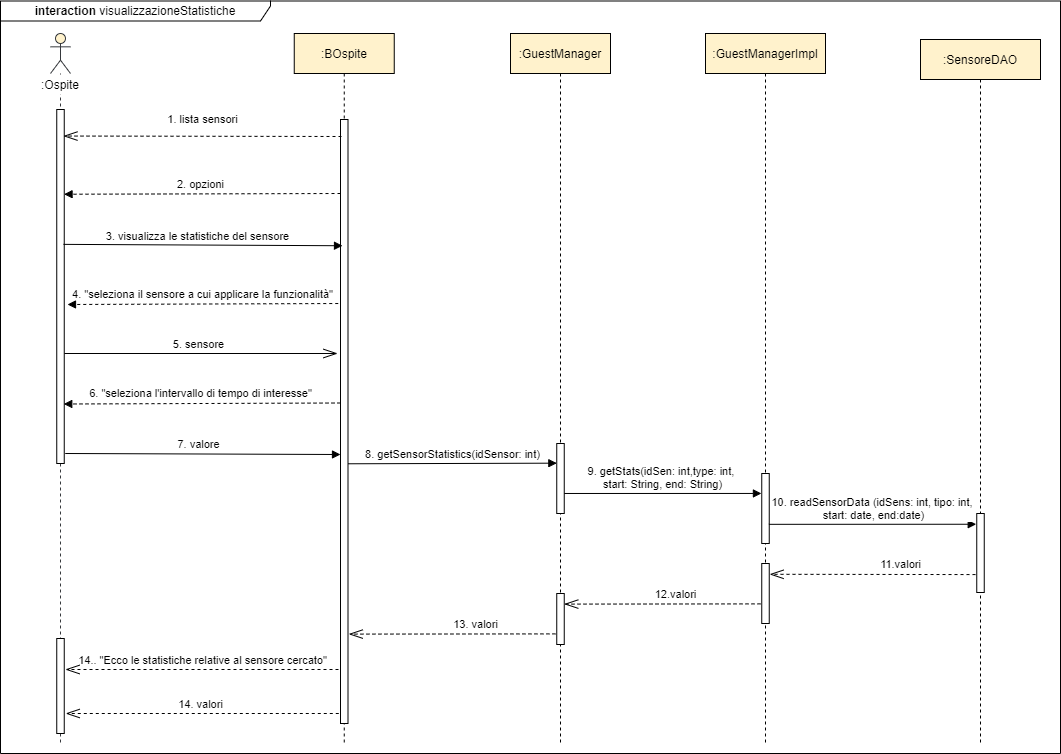

The diagram above was exported from draw.io. Its source (the exported page's mxGraphModel, read from the mxfile embedded in the PNG):
<mxGraphModel dx="1551" dy="3489" grid="1" gridSize="10" guides="1" tooltips="1" connect="1" arrows="1" fold="1" page="1" pageScale="1" pageWidth="827" pageHeight="1169" math="0" shadow="0">
  <root>
    <mxCell id="0" />
    <mxCell id="1" parent="0" />
    <mxCell id="6aDzjFY0LqYyvMIfEZzi-5" value="" style="endArrow=block;dashed=1;endFill=1;endSize=6;html=1;startSize=8;" parent="1" edge="1">
      <mxGeometry width="160" relative="1" as="geometry">
        <mxPoint x="443.75000000000006" y="-1980" as="sourcePoint" />
        <mxPoint x="167" y="-1979" as="targetPoint" />
        <Array as="points" />
      </mxGeometry>
    </mxCell>
    <mxCell id="ORToput19fKV2EuOsulp-1" value="&lt;b&gt;interaction&amp;nbsp;&lt;/b&gt;visualizzazioneStatistiche" style="shape=umlFrame;whiteSpace=wrap;html=1;width=270;height=20;" parent="1" vertex="1">
      <mxGeometry x="100" y="-2282.5" width="1060" height="752.5" as="geometry" />
    </mxCell>
    <mxCell id="P8_2IeEaVHDc-pMJrhTH-5" value="5. sensore" style="html=1;verticalAlign=bottom;startArrow=none;endArrow=openThin;startSize=6;startFill=0;endFill=0;endSize=12;" parent="1" source="S1MVxgpzpjl_-mCcZn8_-5" edge="1">
      <mxGeometry x="-0.0135" relative="1" as="geometry">
        <mxPoint x="170" y="-1900" as="sourcePoint" />
        <mxPoint x="437" y="-1930" as="targetPoint" />
        <mxPoint as="offset" />
      </mxGeometry>
    </mxCell>
    <mxCell id="S1MVxgpzpjl_-mCcZn8_-2" value=":BOspite" style="shape=umlLifeline;perimeter=lifelinePerimeter;whiteSpace=wrap;html=1;container=1;collapsible=0;recursiveResize=0;outlineConnect=0;fillColor=#FFF2CC;" parent="1" vertex="1">
      <mxGeometry x="393.75" y="-2250" width="100" height="710" as="geometry" />
    </mxCell>
    <mxCell id="S1MVxgpzpjl_-mCcZn8_-13" value="" style="html=1;points=[];perimeter=orthogonalPerimeter;fillColor=#ffffff;" parent="S1MVxgpzpjl_-mCcZn8_-2" vertex="1">
      <mxGeometry x="46.25" y="86" width="7.5" height="604" as="geometry" />
    </mxCell>
    <mxCell id="S1MVxgpzpjl_-mCcZn8_-4" value="" style="shape=umlLifeline;participant=umlActor;perimeter=lifelinePerimeter;whiteSpace=wrap;html=1;container=1;collapsible=0;recursiveResize=0;verticalAlign=top;spacingTop=36;outlineConnect=0;strokeColor=#36393d;fillColor=#FFF2CC;" parent="1" vertex="1">
      <mxGeometry x="150" y="-2250" width="20" height="710" as="geometry" />
    </mxCell>
    <mxCell id="S1MVxgpzpjl_-mCcZn8_-5" value="" style="html=1;points=[];perimeter=orthogonalPerimeter;fillColor=#ffffff;" parent="S1MVxgpzpjl_-mCcZn8_-4" vertex="1">
      <mxGeometry x="6.25" y="76" width="7.5" height="354" as="geometry" />
    </mxCell>
    <mxCell id="S1MVxgpzpjl_-mCcZn8_-7" value=":Ospite" style="text;html=1;strokeColor=none;align=center;verticalAlign=middle;whiteSpace=wrap;rounded=0;fillColor=#ffffff;" parent="1" vertex="1">
      <mxGeometry x="130" y="-2209" width="60" height="20" as="geometry" />
    </mxCell>
    <mxCell id="S1MVxgpzpjl_-mCcZn8_-9" value=":GuestManagerImpl" style="shape=umlLifeline;perimeter=lifelinePerimeter;whiteSpace=wrap;html=1;container=1;collapsible=0;recursiveResize=0;outlineConnect=0;fillColor=#FFF2CC;" parent="1" vertex="1">
      <mxGeometry x="805" y="-2250" width="120" height="710" as="geometry" />
    </mxCell>
    <mxCell id="S1MVxgpzpjl_-mCcZn8_-10" value="" style="html=1;points=[];perimeter=orthogonalPerimeter;fillColor=#ffffff;" parent="S1MVxgpzpjl_-mCcZn8_-9" vertex="1">
      <mxGeometry x="56.25" y="440" width="7.5" height="70" as="geometry" />
    </mxCell>
    <mxCell id="S1MVxgpzpjl_-mCcZn8_-11" value="" style="html=1;points=[];perimeter=orthogonalPerimeter;fillColor=#ffffff;" parent="S1MVxgpzpjl_-mCcZn8_-9" vertex="1">
      <mxGeometry x="56.25" y="530" width="7.5" height="60" as="geometry" />
    </mxCell>
    <mxCell id="S1MVxgpzpjl_-mCcZn8_-14" value=":GuestManager" style="shape=umlLifeline;perimeter=lifelinePerimeter;whiteSpace=wrap;html=1;container=1;collapsible=0;recursiveResize=0;outlineConnect=0;fillColor=#FFF2CC;" parent="1" vertex="1">
      <mxGeometry x="610" y="-2250" width="100" height="710" as="geometry" />
    </mxCell>
    <mxCell id="S1MVxgpzpjl_-mCcZn8_-15" value="" style="html=1;points=[];perimeter=orthogonalPerimeter;fillColor=#ffffff;" parent="S1MVxgpzpjl_-mCcZn8_-14" vertex="1">
      <mxGeometry x="46.25" y="410" width="7.5" height="70" as="geometry" />
    </mxCell>
    <mxCell id="S1MVxgpzpjl_-mCcZn8_-16" value="" style="html=1;points=[];perimeter=orthogonalPerimeter;fillColor=#ffffff;" parent="S1MVxgpzpjl_-mCcZn8_-14" vertex="1">
      <mxGeometry x="46.25" y="560" width="7.5" height="51" as="geometry" />
    </mxCell>
    <mxCell id="S1MVxgpzpjl_-mCcZn8_-25" value=":SensoreDAO" style="shape=umlLifeline;perimeter=lifelinePerimeter;whiteSpace=wrap;html=1;container=1;collapsible=0;recursiveResize=0;outlineConnect=0;fillColor=#FFF2CC;" parent="1" vertex="1">
      <mxGeometry x="1020" y="-2244" width="120" height="704" as="geometry" />
    </mxCell>
    <mxCell id="S1MVxgpzpjl_-mCcZn8_-26" value="" style="html=1;points=[];perimeter=orthogonalPerimeter;fillColor=#ffffff;" parent="S1MVxgpzpjl_-mCcZn8_-25" vertex="1">
      <mxGeometry x="56.25" y="474" width="7.5" height="79" as="geometry" />
    </mxCell>
    <mxCell id="S1MVxgpzpjl_-mCcZn8_-33" value="8. getSensorStatistics(idSensor: int)" style="html=1;verticalAlign=bottom;startArrow=none;endArrow=block;startSize=8;startFill=0;entryX=0.011;entryY=0.281;entryDx=0;entryDy=0;entryPerimeter=0;exitX=1.032;exitY=0.57;exitDx=0;exitDy=0;exitPerimeter=0;" parent="1" source="S1MVxgpzpjl_-mCcZn8_-13" target="S1MVxgpzpjl_-mCcZn8_-15" edge="1">
      <mxGeometry relative="1" as="geometry">
        <mxPoint x="444" y="-1820" as="sourcePoint" />
        <mxPoint x="710" y="-1750" as="targetPoint" />
      </mxGeometry>
    </mxCell>
    <mxCell id="S1MVxgpzpjl_-mCcZn8_-34" value="9. getStats(idSen: int,type: int, &lt;br&gt;start: String, end: String)" style="html=1;verticalAlign=bottom;startArrow=none;endArrow=block;startSize=8;startFill=0;exitX=1.007;exitY=0.714;exitDx=0;exitDy=0;exitPerimeter=0;entryX=-0.043;entryY=0.285;entryDx=0;entryDy=0;entryPerimeter=0;" parent="1" source="S1MVxgpzpjl_-mCcZn8_-15" target="S1MVxgpzpjl_-mCcZn8_-10" edge="1">
      <mxGeometry relative="1" as="geometry">
        <mxPoint x="660" y="-1720" as="sourcePoint" />
        <mxPoint x="925" y="-1790" as="targetPoint" />
      </mxGeometry>
    </mxCell>
    <mxCell id="S1MVxgpzpjl_-mCcZn8_-35" value="10. readSensorData (idSens: int, tipo: int, &lt;br&gt;start: date, end:date)" style="html=1;verticalAlign=bottom;startArrow=none;endArrow=block;startSize=8;startFill=0;exitX=0.953;exitY=0.726;exitDx=0;exitDy=0;exitPerimeter=0;entryX=-0.07;entryY=0.136;entryDx=0;entryDy=0;entryPerimeter=0;" parent="1" source="S1MVxgpzpjl_-mCcZn8_-10" target="S1MVxgpzpjl_-mCcZn8_-26" edge="1">
      <mxGeometry relative="1" as="geometry">
        <mxPoint x="865" y="-1689.5" as="sourcePoint" />
        <mxPoint x="1125" y="-1759" as="targetPoint" />
      </mxGeometry>
    </mxCell>
    <mxCell id="S1MVxgpzpjl_-mCcZn8_-36" value="" style="endArrow=openThin;dashed=1;endFill=0;endSize=12;html=1;entryX=1.06;entryY=0.18;entryDx=0;entryDy=0;entryPerimeter=0;exitX=-0.165;exitY=0.773;exitDx=0;exitDy=0;exitPerimeter=0;" parent="1" source="S1MVxgpzpjl_-mCcZn8_-26" target="S1MVxgpzpjl_-mCcZn8_-11" edge="1">
      <mxGeometry width="160" relative="1" as="geometry">
        <mxPoint x="1115" y="-1709" as="sourcePoint" />
        <mxPoint x="865" y="-1640" as="targetPoint" />
        <Array as="points" />
      </mxGeometry>
    </mxCell>
    <mxCell id="S1MVxgpzpjl_-mCcZn8_-37" value="&lt;font style=&quot;font-size: 11px&quot;&gt;11.valori&lt;/font&gt;" style="text;html=1;align=center;verticalAlign=middle;resizable=0;points=[];autosize=1;" parent="1" vertex="1">
      <mxGeometry x="970" y="-1730" width="60" height="20" as="geometry" />
    </mxCell>
    <mxCell id="S1MVxgpzpjl_-mCcZn8_-38" value="" style="endArrow=openThin;dashed=1;endFill=0;endSize=12;html=1;entryX=1.007;entryY=0.208;entryDx=0;entryDy=0;entryPerimeter=0;exitX=-0.167;exitY=0.673;exitDx=0;exitDy=0;exitPerimeter=0;" parent="1" source="S1MVxgpzpjl_-mCcZn8_-11" target="S1MVxgpzpjl_-mCcZn8_-16" edge="1">
      <mxGeometry width="160" relative="1" as="geometry">
        <mxPoint x="920" y="-1610" as="sourcePoint" />
        <mxPoint x="660" y="-1610" as="targetPoint" />
        <Array as="points" />
      </mxGeometry>
    </mxCell>
    <mxCell id="S1MVxgpzpjl_-mCcZn8_-39" value="&lt;span style=&quot;font-size: 11px&quot;&gt;12.valori&lt;/span&gt;" style="text;html=1;align=center;verticalAlign=middle;resizable=0;points=[];autosize=1;" parent="1" vertex="1">
      <mxGeometry x="745" y="-1700" width="60" height="20" as="geometry" />
    </mxCell>
    <mxCell id="S1MVxgpzpjl_-mCcZn8_-40" value="" style="endArrow=openThin;dashed=1;endFill=0;endSize=12;html=1;exitX=-0.174;exitY=0.792;exitDx=0;exitDy=0;exitPerimeter=0;entryX=1.11;entryY=0.852;entryDx=0;entryDy=0;entryPerimeter=0;" parent="1" source="S1MVxgpzpjl_-mCcZn8_-16" target="S1MVxgpzpjl_-mCcZn8_-13" edge="1">
      <mxGeometry width="160" relative="1" as="geometry">
        <mxPoint x="710" y="-1580" as="sourcePoint" />
        <mxPoint x="450" y="-1650" as="targetPoint" />
        <Array as="points" />
      </mxGeometry>
    </mxCell>
    <mxCell id="S1MVxgpzpjl_-mCcZn8_-41" value="&lt;span style=&quot;font-size: 11px&quot;&gt;13. valori&lt;/span&gt;" style="text;html=1;align=center;verticalAlign=middle;resizable=0;points=[];autosize=1;" parent="1" vertex="1">
      <mxGeometry x="545" y="-1670" width="60" height="20" as="geometry" />
    </mxCell>
    <mxCell id="S1MVxgpzpjl_-mCcZn8_-44" value="&lt;span style=&quot;font-size: 11px&quot;&gt;14. valori&lt;/span&gt;" style="text;html=1;align=center;verticalAlign=middle;resizable=0;points=[];autosize=1;" parent="1" vertex="1">
      <mxGeometry x="270" y="-1590" width="60" height="20" as="geometry" />
    </mxCell>
    <mxCell id="S1MVxgpzpjl_-mCcZn8_-45" value="&lt;font style=&quot;font-size: 11px&quot;&gt;14.. &quot;Ecco le statistiche relative al sensore cercato&quot;&lt;/font&gt;" style="text;html=1;align=center;verticalAlign=middle;resizable=0;points=[];autosize=1;" parent="1" vertex="1">
      <mxGeometry x="171.78" y="-1634" width="260" height="20" as="geometry" />
    </mxCell>
    <mxCell id="S1MVxgpzpjl_-mCcZn8_-46" value="" style="endArrow=openThin;dashed=1;endFill=0;endSize=12;html=1;" parent="1" edge="1">
      <mxGeometry width="160" relative="1" as="geometry">
        <mxPoint x="438" y="-1614" as="sourcePoint" />
        <mxPoint x="165" y="-1614" as="targetPoint" />
        <Array as="points" />
      </mxGeometry>
    </mxCell>
    <mxCell id="S1MVxgpzpjl_-mCcZn8_-50" value="" style="endArrow=openThin;dashed=1;endFill=0;endSize=12;html=1;entryX=0.9;entryY=0.075;entryDx=0;entryDy=0;entryPerimeter=0;" parent="1" target="S1MVxgpzpjl_-mCcZn8_-5" edge="1">
      <mxGeometry width="160" relative="1" as="geometry">
        <mxPoint x="441" y="-2147" as="sourcePoint" />
        <mxPoint x="170" y="-2148" as="targetPoint" />
        <Array as="points" />
      </mxGeometry>
    </mxCell>
    <mxCell id="S1MVxgpzpjl_-mCcZn8_-52" value="&lt;span style=&quot;font-size: 11px&quot;&gt;1. lista sensori&lt;/span&gt;" style="text;html=1;align=center;verticalAlign=middle;resizable=0;points=[];autosize=1;" parent="1" vertex="1">
      <mxGeometry x="256.78" y="-2175" width="90" height="20" as="geometry" />
    </mxCell>
    <mxCell id="S1MVxgpzpjl_-mCcZn8_-6" value="" style="html=1;points=[];perimeter=orthogonalPerimeter;fillColor=#ffffff;" parent="1" vertex="1">
      <mxGeometry x="156.25" y="-1645" width="7.5" height="95" as="geometry" />
    </mxCell>
    <mxCell id="P8_2IeEaVHDc-pMJrhTH-6" value="" style="endArrow=openThin;dashed=1;endFill=0;endSize=12;html=1;" parent="1" edge="1">
      <mxGeometry width="160" relative="1" as="geometry">
        <mxPoint x="438.28" y="-1570" as="sourcePoint" />
        <mxPoint x="165.28" y="-1570" as="targetPoint" />
        <Array as="points" />
      </mxGeometry>
    </mxCell>
    <mxCell id="6aDzjFY0LqYyvMIfEZzi-2" value="" style="endArrow=block;dashed=1;endFill=1;endSize=6;html=1;entryX=0.974;entryY=0.698;entryDx=0;entryDy=0;entryPerimeter=0;startSize=8;" parent="1" edge="1">
      <mxGeometry width="160" relative="1" as="geometry">
        <mxPoint x="440" y="-2090" as="sourcePoint" />
        <mxPoint x="163.55499999999995" y="-2089.26" as="targetPoint" />
        <Array as="points" />
      </mxGeometry>
    </mxCell>
    <mxCell id="6aDzjFY0LqYyvMIfEZzi-3" value="&lt;font style=&quot;font-size: 11px&quot;&gt;2. opzioni&lt;/font&gt;" style="text;html=1;align=center;verticalAlign=middle;resizable=0;points=[];autosize=1;" parent="1" vertex="1">
      <mxGeometry x="270" y="-2110" width="60" height="20" as="geometry" />
    </mxCell>
    <mxCell id="6aDzjFY0LqYyvMIfEZzi-4" value="3. visualizza le statistiche del sensore" style="html=1;verticalAlign=bottom;startArrow=none;endArrow=block;startSize=8;startFill=0;endFill=1;endSize=6;exitX=0.9;exitY=0.381;exitDx=0;exitDy=0;exitPerimeter=0;entryX=0.267;entryY=0.209;entryDx=0;entryDy=0;entryPerimeter=0;" parent="1" source="S1MVxgpzpjl_-mCcZn8_-5" target="S1MVxgpzpjl_-mCcZn8_-13" edge="1">
      <mxGeometry x="-0.0363" relative="1" as="geometry">
        <mxPoint x="163.745" y="-2019.592" as="sourcePoint" />
        <mxPoint x="440.01" y="-2020" as="targetPoint" />
        <mxPoint as="offset" />
      </mxGeometry>
    </mxCell>
    <mxCell id="6aDzjFY0LqYyvMIfEZzi-6" value="&lt;font style=&quot;font-size: 11px&quot;&gt;4. &quot;seleziona il sensore a cui applicare la funzionalità&quot;&lt;/font&gt;" style="text;html=1;align=center;verticalAlign=middle;resizable=0;points=[];autosize=1;" parent="1" vertex="1">
      <mxGeometry x="161.78000000000003" y="-2000" width="280" height="20" as="geometry" />
    </mxCell>
    <mxCell id="JnS6_eTCGa84lsXvnhOu-1" value="" style="endArrow=block;dashed=1;endFill=1;endSize=6;html=1;startSize=8;" parent="1" edge="1">
      <mxGeometry width="160" relative="1" as="geometry">
        <mxPoint x="440" y="-1880.5" as="sourcePoint" />
        <mxPoint x="163.25" y="-1879.5" as="targetPoint" />
        <Array as="points" />
      </mxGeometry>
    </mxCell>
    <mxCell id="JnS6_eTCGa84lsXvnhOu-2" value="&lt;font style=&quot;font-size: 11px&quot;&gt;6. &quot;seleziona l'intervallo di tempo di interesse&quot;&lt;/font&gt;" style="text;html=1;align=center;verticalAlign=middle;resizable=0;points=[];autosize=1;" parent="1" vertex="1">
      <mxGeometry x="180.00000000000003" y="-1900.5" width="240" height="20" as="geometry" />
    </mxCell>
    <mxCell id="JnS6_eTCGa84lsXvnhOu-3" value="7. valore" style="html=1;verticalAlign=bottom;startArrow=none;endArrow=block;startSize=8;startFill=0;endFill=1;endSize=6;exitX=0.9;exitY=0.381;exitDx=0;exitDy=0;exitPerimeter=0;" parent="1" edge="1">
      <mxGeometry x="-0.0363" relative="1" as="geometry">
        <mxPoint x="164.75" y="-1829.996" as="sourcePoint" />
        <mxPoint x="440" y="-1829" as="targetPoint" />
        <mxPoint as="offset" />
      </mxGeometry>
    </mxCell>
  </root>
</mxGraphModel>